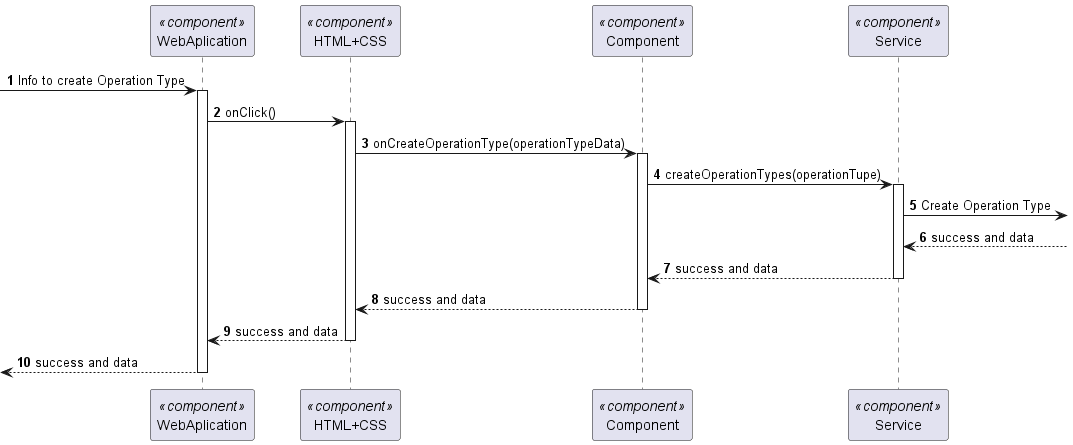

The diagram above was rendered by PlantUML. Its source (embedded in the PNG):
@startuml 6.2.6
skinparam packageStyle rectangle
skinparam shadowing false

autonumber

participant "WebAplication" as FE <<component>>
participant "HTML+CSS" as HT <<component>>
participant "Component" as CM <<component>>
participant "Service" as SERV <<component>>





-> FE : Info to create Operation Type
activate FE

FE -> HT : onClick()
activate HT

HT -> CM : onCreateOperationType(operationTypeData)
activate CM

CM -> SERV : createOperationTypes(operationTupe)
activate SERV

SERV -> : Create Operation Type

 SERV <--: success and data


 SERV--> CM : success and data

deactivate  SERV

 CM --> HT : success and data
  deactivate CM
 HT --> FE : success and data

deactivate HT


<-- FE   : success and data
deactivate FE

@enduml